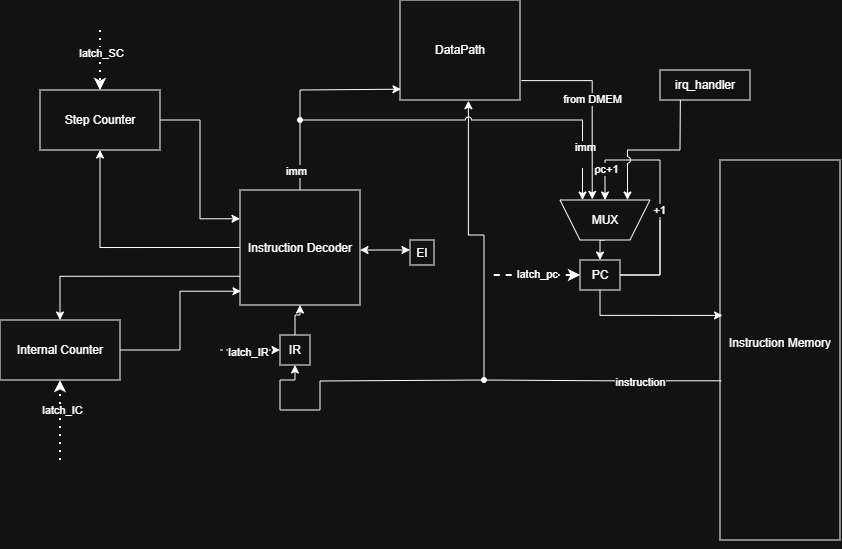

The diagram above was exported from draw.io. Its source (the exported page's mxGraphModel, read from the mxfile embedded in the PNG):
<mxGraphModel dx="1500" dy="372" grid="1" gridSize="10" guides="1" tooltips="1" connect="1" arrows="1" fold="1" page="1" pageScale="1" pageWidth="827" pageHeight="1169" math="0" shadow="0">
  <root>
    <mxCell id="0" />
    <mxCell id="1" parent="0" />
    <mxCell id="t3mQ-BDhnmMB-LsO2nnY-1" edge="1" parent="1" source="oA6T-JvHm4Dx0Ml96j-1-28" style="edgeStyle=orthogonalEdgeStyle;rounded=0;orthogonalLoop=1;jettySize=auto;html=1;exitDx=0;exitDy=0;exitPerimeter=0;entryX=0.5;entryY=1;entryDx=0;entryDy=0;" target="P5M4692aOFepzXmot95H-2">
      <mxGeometry relative="1" as="geometry">
        <Array as="points">
          <mxPoint x="260" y="411" />
          <mxPoint x="260" y="440" />
          <mxPoint x="220" y="440" />
          <mxPoint x="220" y="410" />
        </Array>
        <mxPoint x="680" y="410" as="sourcePoint" />
        <mxPoint x="220" y="450" as="targetPoint" />
      </mxGeometry>
    </mxCell>
    <mxCell id="oA6T-JvHm4Dx0Ml96j-1-17" edge="1" parent="1" source="oA6T-JvHm4Dx0Ml96j-1-28" style="edgeStyle=orthogonalEdgeStyle;rounded=0;orthogonalLoop=1;jettySize=auto;html=1;entryX=0.57;entryY=1.007;entryDx=0;entryDy=0;entryPerimeter=0;" target="i3eF1IMYxJA_f-MTy-5_-5">
      <mxGeometry relative="1" as="geometry">
        <mxPoint x="420" y="380" as="sourcePoint" />
        <mxPoint x="414" y="320.0000000000001" as="targetPoint" />
      </mxGeometry>
    </mxCell>
    <mxCell id="i3eF1IMYxJA_f-MTy-5_-1" parent="1" style="rounded=0;whiteSpace=wrap;html=1;" value="Instruction Memory&lt;div&gt;&lt;br&gt;&lt;/div&gt;" vertex="1">
      <mxGeometry height="380" width="120" x="660" y="190" as="geometry" />
    </mxCell>
    <mxCell id="i3eF1IMYxJA_f-MTy-5_-2" edge="1" parent="1" source="i3eF1IMYxJA_f-MTy-5_-1" style="edgeStyle=orthogonalEdgeStyle;rounded=0;orthogonalLoop=1;jettySize=auto;html=1;exitX=0.5;exitY=1;exitDx=0;exitDy=0;" target="i3eF1IMYxJA_f-MTy-5_-1">
      <mxGeometry relative="1" as="geometry" />
    </mxCell>
    <mxCell id="oA6T-JvHm4Dx0Ml96j-1-7" edge="1" parent="1" source="i3eF1IMYxJA_f-MTy-5_-3" style="edgeStyle=orthogonalEdgeStyle;rounded=0;orthogonalLoop=1;jettySize=auto;html=1;exitX=0;exitY=0.5;exitDx=0;exitDy=0;entryX=0.5;entryY=1;entryDx=0;entryDy=0;" target="oA6T-JvHm4Dx0Ml96j-1-3">
      <mxGeometry relative="1" as="geometry" />
    </mxCell>
    <mxCell id="oA6T-JvHm4Dx0Ml96j-1-8" edge="1" parent="1" source="i3eF1IMYxJA_f-MTy-5_-3" style="edgeStyle=orthogonalEdgeStyle;rounded=0;orthogonalLoop=1;jettySize=auto;html=1;exitX=0;exitY=0.75;exitDx=0;exitDy=0;entryX=0.5;entryY=0;entryDx=0;entryDy=0;" target="oA6T-JvHm4Dx0Ml96j-1-4">
      <mxGeometry relative="1" as="geometry" />
    </mxCell>
    <mxCell id="i3eF1IMYxJA_f-MTy-5_-3" parent="1" style="rounded=0;whiteSpace=wrap;html=1;" value="Instruction Decoder" vertex="1">
      <mxGeometry height="115" width="120" x="180" y="220" as="geometry" />
    </mxCell>
    <mxCell id="i3eF1IMYxJA_f-MTy-5_-6" edge="1" parent="1" source="i3eF1IMYxJA_f-MTy-5_-4" style="edgeStyle=orthogonalEdgeStyle;rounded=0;orthogonalLoop=1;jettySize=auto;html=1;exitX=1;exitY=0.5;exitDx=0;exitDy=0;endArrow=none;endFill=0;">
      <mxGeometry relative="1" as="geometry">
        <Array as="points">
          <mxPoint x="600" y="305" />
          <mxPoint x="600" y="250" />
        </Array>
        <mxPoint x="600" y="250" as="targetPoint" />
      </mxGeometry>
    </mxCell>
    <mxCell id="i3eF1IMYxJA_f-MTy-5_-4" parent="1" style="rounded=0;whiteSpace=wrap;html=1;" value="PC" vertex="1">
      <mxGeometry height="30" width="40" x="520" y="290" as="geometry" />
    </mxCell>
    <mxCell id="i3eF1IMYxJA_f-MTy-5_-5" parent="1" style="rounded=0;whiteSpace=wrap;html=1;" value="DataPath" vertex="1">
      <mxGeometry height="100" width="120" x="340" y="30" as="geometry" />
    </mxCell>
    <mxCell id="i3eF1IMYxJA_f-MTy-5_-7" edge="1" parent="1" source="i3eF1IMYxJA_f-MTy-5_-4" style="edgeStyle=orthogonalEdgeStyle;rounded=0;orthogonalLoop=1;jettySize=auto;html=1;exitX=1;exitY=0.5;exitDx=0;exitDy=0;endArrow=classic;endFill=1;jumpStyle=arc;" target="P5M4692aOFepzXmot95H-8">
      <mxGeometry relative="1" as="geometry">
        <Array as="points">
          <mxPoint x="600" y="305" />
          <mxPoint x="600" y="190" />
        </Array>
        <mxPoint x="560" y="190" as="targetPoint" />
      </mxGeometry>
    </mxCell>
    <mxCell id="i3eF1IMYxJA_f-MTy-5_-9" connectable="0" parent="i3eF1IMYxJA_f-MTy-5_-7" style="edgeLabel;html=1;align=center;verticalAlign=middle;resizable=0;points=[];" value="+1" vertex="1">
      <mxGeometry relative="1" x="-0.1556" y="1" as="geometry">
        <mxPoint as="offset" />
      </mxGeometry>
    </mxCell>
    <mxCell id="P5M4692aOFepzXmot95H-14" connectable="0" parent="i3eF1IMYxJA_f-MTy-5_-7" style="edgeLabel;html=1;align=center;verticalAlign=middle;resizable=0;points=[];" value="pc+1" vertex="1">
      <mxGeometry relative="1" x="0.7467" y="1" as="geometry">
        <mxPoint as="offset" />
      </mxGeometry>
    </mxCell>
    <mxCell id="i3eF1IMYxJA_f-MTy-5_-13" edge="1" parent="1" source="i3eF1IMYxJA_f-MTy-5_-4" style="endArrow=none;html=1;strokeWidth=2;rounded=0;dashed=1;startArrow=classic;startFill=1;exitX=0;exitY=0.5;exitDx=0;exitDy=0;" value="">
      <mxGeometry height="50" relative="1" width="50" as="geometry">
        <mxPoint x="500" y="300" as="sourcePoint" />
        <mxPoint x="430" y="305" as="targetPoint" />
      </mxGeometry>
    </mxCell>
    <mxCell id="i3eF1IMYxJA_f-MTy-5_-14" connectable="0" parent="i3eF1IMYxJA_f-MTy-5_-13" style="edgeLabel;html=1;align=center;verticalAlign=middle;resizable=0;points=[];" value="latch_pc" vertex="1">
      <mxGeometry relative="1" x="-0.0446" y="-1" as="geometry">
        <mxPoint as="offset" />
      </mxGeometry>
    </mxCell>
    <mxCell id="t3mQ-BDhnmMB-LsO2nnY-2" edge="1" parent="1" source="i3eF1IMYxJA_f-MTy-5_-4" style="edgeStyle=orthogonalEdgeStyle;rounded=0;orthogonalLoop=1;jettySize=auto;html=1;exitX=0.5;exitY=1;exitDx=0;exitDy=0;entryX=0.021;entryY=0.409;entryDx=0;entryDy=0;entryPerimeter=0;" target="i3eF1IMYxJA_f-MTy-5_-1">
      <mxGeometry relative="1" as="geometry" />
    </mxCell>
    <mxCell id="oA6T-JvHm4Dx0Ml96j-1-1" edge="1" parent="1" source="P5M4692aOFepzXmot95H-2" style="edgeStyle=orthogonalEdgeStyle;rounded=0;orthogonalLoop=1;jettySize=auto;html=1;" target="i3eF1IMYxJA_f-MTy-5_-3" value="">
      <mxGeometry relative="1" as="geometry" />
    </mxCell>
    <mxCell id="P5M4692aOFepzXmot95H-2" parent="1" style="rounded=0;whiteSpace=wrap;html=1;" value="IR" vertex="1">
      <mxGeometry height="30" width="30" x="220" y="365" as="geometry" />
    </mxCell>
    <mxCell id="P5M4692aOFepzXmot95H-6" edge="1" parent="1" source="P5M4692aOFepzXmot95H-9" style="endArrow=classic;html=1;rounded=0;exitDx=0;exitDy=0;entryX=0.008;entryY=0.892;entryDx=0;entryDy=0;entryPerimeter=0;" target="i3eF1IMYxJA_f-MTy-5_-5" value="">
      <mxGeometry height="50" relative="1" width="50" as="geometry">
        <Array as="points">
          <mxPoint x="240" y="120" />
        </Array>
        <mxPoint x="260" y="170" as="sourcePoint" />
        <mxPoint x="310" y="120" as="targetPoint" />
      </mxGeometry>
    </mxCell>
    <mxCell id="P5M4692aOFepzXmot95H-15" edge="1" parent="1" source="P5M4692aOFepzXmot95H-8" style="edgeStyle=orthogonalEdgeStyle;rounded=0;orthogonalLoop=1;jettySize=auto;html=1;exitX=0.5;exitY=0;exitDx=0;exitDy=0;entryX=0.5;entryY=0;entryDx=0;entryDy=0;" target="i3eF1IMYxJA_f-MTy-5_-4">
      <mxGeometry relative="1" as="geometry" />
    </mxCell>
    <mxCell id="P5M4692aOFepzXmot95H-8" parent="1" style="shape=trapezoid;perimeter=trapezoidPerimeter;whiteSpace=wrap;html=1;fixedSize=1;rotation=-180;" value="" vertex="1">
      <mxGeometry height="40" width="90" x="500" y="230" as="geometry" />
    </mxCell>
    <mxCell id="P5M4692aOFepzXmot95H-10" edge="1" parent="1" source="i3eF1IMYxJA_f-MTy-5_-3" style="endArrow=none;html=1;rounded=0;exitX=0.5;exitY=0;exitDx=0;exitDy=0;entryDx=0;entryDy=0;entryPerimeter=0;endFill=0;" target="P5M4692aOFepzXmot95H-9" value="">
      <mxGeometry height="50" relative="1" width="50" as="geometry">
        <Array as="points" />
        <mxPoint x="240" y="220" as="sourcePoint" />
        <mxPoint x="341" y="119" as="targetPoint" />
      </mxGeometry>
    </mxCell>
    <mxCell id="P5M4692aOFepzXmot95H-11" connectable="0" parent="P5M4692aOFepzXmot95H-10" style="edgeLabel;html=1;align=center;verticalAlign=middle;resizable=0;points=[];" value="imm" vertex="1">
      <mxGeometry relative="1" x="-0.4565" y="4" as="geometry">
        <mxPoint as="offset" />
      </mxGeometry>
    </mxCell>
    <mxCell id="P5M4692aOFepzXmot95H-12" edge="1" parent="1" source="P5M4692aOFepzXmot95H-9" style="edgeStyle=orthogonalEdgeStyle;rounded=0;orthogonalLoop=1;jettySize=auto;html=1;entryX=0.75;entryY=1;entryDx=0;entryDy=0;jumpStyle=arc;" target="P5M4692aOFepzXmot95H-8" value="">
      <mxGeometry relative="1" as="geometry" />
    </mxCell>
    <mxCell id="P5M4692aOFepzXmot95H-13" connectable="0" parent="P5M4692aOFepzXmot95H-12" style="edgeLabel;html=1;align=center;verticalAlign=middle;resizable=0;points=[];" value="imm&lt;div&gt;&lt;br&gt;&lt;/div&gt;" vertex="1">
      <mxGeometry relative="1" x="0.7471" y="2" as="geometry">
        <mxPoint as="offset" />
      </mxGeometry>
    </mxCell>
    <mxCell id="P5M4692aOFepzXmot95H-9" parent="1" style="shape=waypoint;sketch=0;fillStyle=solid;size=6;pointerEvents=1;points=[];fillColor=none;resizable=0;rotatable=0;perimeter=centerPerimeter;snapToPoint=1;" value="" vertex="1">
      <mxGeometry height="20" width="20" x="230" y="140" as="geometry" />
    </mxCell>
    <mxCell id="H6Emzxq70t5usxtK86hR-1" parent="1" style="text;html=1;whiteSpace=wrap;strokeColor=none;fillColor=none;align=center;verticalAlign=middle;rounded=0;" value="MUX" vertex="1">
      <mxGeometry height="30" width="60" x="515" y="235" as="geometry" />
    </mxCell>
    <mxCell id="oA6T-JvHm4Dx0Ml96j-1-5" edge="1" parent="1" source="oA6T-JvHm4Dx0Ml96j-1-3" style="edgeStyle=orthogonalEdgeStyle;rounded=0;orthogonalLoop=1;jettySize=auto;html=1;exitX=1;exitY=0.5;exitDx=0;exitDy=0;entryX=0;entryY=0.25;entryDx=0;entryDy=0;" target="i3eF1IMYxJA_f-MTy-5_-3">
      <mxGeometry relative="1" as="geometry" />
    </mxCell>
    <mxCell id="oA6T-JvHm4Dx0Ml96j-1-3" parent="1" style="rounded=0;whiteSpace=wrap;html=1;" value="Step Counter" vertex="1">
      <mxGeometry height="60" width="120" x="-20" y="120" as="geometry" />
    </mxCell>
    <mxCell id="oA6T-JvHm4Dx0Ml96j-1-4" parent="1" style="rounded=0;whiteSpace=wrap;html=1;" value="Internal Counter" vertex="1">
      <mxGeometry height="60" width="120" x="-60" y="350" as="geometry" />
    </mxCell>
    <mxCell id="oA6T-JvHm4Dx0Ml96j-1-6" edge="1" parent="1" source="oA6T-JvHm4Dx0Ml96j-1-4" style="edgeStyle=orthogonalEdgeStyle;rounded=0;orthogonalLoop=1;jettySize=auto;html=1;exitX=1;exitY=0.5;exitDx=0;exitDy=0;entryX=0.008;entryY=0.88;entryDx=0;entryDy=0;entryPerimeter=0;" target="i3eF1IMYxJA_f-MTy-5_-3">
      <mxGeometry relative="1" as="geometry" />
    </mxCell>
    <mxCell id="oA6T-JvHm4Dx0Ml96j-1-9" edge="1" parent="1" style="endArrow=classic;dashed=1;html=1;dashPattern=1 3;strokeWidth=2;rounded=0;endFill=1;entryX=0.5;entryY=0;entryDx=0;entryDy=0;" target="oA6T-JvHm4Dx0Ml96j-1-3" value="">
      <mxGeometry height="50" relative="1" width="50" as="geometry">
        <mxPoint x="40" y="60" as="sourcePoint" />
        <mxPoint x="100" y="70" as="targetPoint" />
      </mxGeometry>
    </mxCell>
    <mxCell id="oA6T-JvHm4Dx0Ml96j-1-10" connectable="0" parent="oA6T-JvHm4Dx0Ml96j-1-9" style="edgeLabel;html=1;align=center;verticalAlign=middle;resizable=0;points=[];" value="latch_SC" vertex="1">
      <mxGeometry relative="1" x="-0.2333" y="1" as="geometry">
        <mxPoint as="offset" />
      </mxGeometry>
    </mxCell>
    <mxCell id="oA6T-JvHm4Dx0Ml96j-1-12" edge="1" parent="1" style="endArrow=classic;dashed=1;html=1;dashPattern=1 3;strokeWidth=2;rounded=0;entryX=0.5;entryY=1;entryDx=0;entryDy=0;endFill=1;" target="oA6T-JvHm4Dx0Ml96j-1-4" value="">
      <mxGeometry height="50" relative="1" width="50" as="geometry">
        <mxPoint y="490" as="sourcePoint" />
        <mxPoint x="20" y="450" as="targetPoint" />
      </mxGeometry>
    </mxCell>
    <mxCell id="oA6T-JvHm4Dx0Ml96j-1-13" connectable="0" parent="oA6T-JvHm4Dx0Ml96j-1-12" style="edgeLabel;html=1;align=center;verticalAlign=middle;resizable=0;points=[];" value="latch_IC" vertex="1">
      <mxGeometry relative="1" x="0.25" y="-2" as="geometry">
        <mxPoint as="offset" />
      </mxGeometry>
    </mxCell>
    <mxCell id="oA6T-JvHm4Dx0Ml96j-1-15" edge="1" parent="1" style="endArrow=classic;dashed=1;html=1;rounded=0;entryX=0;entryY=0.5;entryDx=0;entryDy=0;endFill=1;" target="P5M4692aOFepzXmot95H-2" value="">
      <mxGeometry height="50" relative="1" width="50" as="geometry">
        <mxPoint x="160" y="380" as="sourcePoint" />
        <mxPoint x="200" y="370" as="targetPoint" />
      </mxGeometry>
    </mxCell>
    <mxCell id="oA6T-JvHm4Dx0Ml96j-1-16" connectable="0" parent="oA6T-JvHm4Dx0Ml96j-1-15" style="edgeLabel;html=1;align=center;verticalAlign=middle;resizable=0;points=[];" value="latch_IR" vertex="1">
      <mxGeometry relative="1" x="-0.0556" y="-2" as="geometry">
        <mxPoint as="offset" />
      </mxGeometry>
    </mxCell>
    <mxCell id="oA6T-JvHm4Dx0Ml96j-1-26" edge="1" parent="1" source="i3eF1IMYxJA_f-MTy-5_-1" style="edgeStyle=orthogonalEdgeStyle;rounded=0;orthogonalLoop=1;jettySize=auto;html=1;exitX=0.01;exitY=0.581;exitDx=0;exitDy=0;exitPerimeter=0;entryDx=0;entryDy=0;endArrow=none;endFill=0;" target="oA6T-JvHm4Dx0Ml96j-1-28" value="">
      <mxGeometry relative="1" as="geometry">
        <Array as="points" />
        <mxPoint x="661" y="411" as="sourcePoint" />
        <mxPoint x="235" y="395" as="targetPoint" />
      </mxGeometry>
    </mxCell>
    <mxCell id="oA6T-JvHm4Dx0Ml96j-1-27" connectable="0" parent="oA6T-JvHm4Dx0Ml96j-1-26" style="edgeLabel;html=1;align=center;verticalAlign=middle;resizable=0;points=[];" value="instruction" vertex="1">
      <mxGeometry relative="1" x="-0.3204" y="1" as="geometry">
        <mxPoint as="offset" />
      </mxGeometry>
    </mxCell>
    <mxCell id="oA6T-JvHm4Dx0Ml96j-1-28" parent="1" style="shape=waypoint;sketch=0;fillStyle=solid;size=6;pointerEvents=1;points=[];fillColor=none;resizable=0;rotatable=0;perimeter=centerPerimeter;snapToPoint=1;" value="" vertex="1">
      <mxGeometry height="20" width="20" x="414" y="400" as="geometry" />
    </mxCell>
    <mxCell id="oA6T-JvHm4Dx0Ml96j-1-30" edge="1" parent="1" style="endArrow=none;html=1;rounded=0;exitDx=0;exitDy=0;exitPerimeter=0;" value="">
      <mxGeometry height="50" relative="1" width="50" as="geometry">
        <mxPoint x="400" y="250" as="sourcePoint" />
        <mxPoint x="400" y="250" as="targetPoint" />
      </mxGeometry>
    </mxCell>
    <mxCell id="xSKvQrEu991dCLcpUG1B-1" parent="1" style="rounded=0;whiteSpace=wrap;html=1;" value="EI" vertex="1">
      <mxGeometry height="25" width="24" x="350" y="270" as="geometry" />
    </mxCell>
    <mxCell id="xSKvQrEu991dCLcpUG1B-2" edge="1" parent="1" source="i3eF1IMYxJA_f-MTy-5_-3" style="endArrow=classic;startArrow=classic;html=1;rounded=0;exitX=1;exitY=0.522;exitDx=0;exitDy=0;exitPerimeter=0;" value="">
      <mxGeometry height="50" relative="1" width="50" as="geometry">
        <mxPoint x="300" y="330" as="sourcePoint" />
        <mxPoint x="350" y="280" as="targetPoint" />
      </mxGeometry>
    </mxCell>
    <mxCell id="Y9Et8AwNAotbGIoAEkVz-1" parent="1" style="rounded=0;whiteSpace=wrap;html=1;" value="irq_handler" vertex="1">
      <mxGeometry height="30" width="90" x="600" y="100" as="geometry" />
    </mxCell>
    <mxCell id="Y9Et8AwNAotbGIoAEkVz-2" edge="1" parent="1" source="Y9Et8AwNAotbGIoAEkVz-1" style="endArrow=classic;html=1;rounded=0;edgeStyle=orthogonalEdgeStyle;exitX=0.226;exitY=0.998;exitDx=0;exitDy=0;exitPerimeter=0;entryX=0.25;entryY=1;entryDx=0;entryDy=0;jumpStyle=arc;" target="P5M4692aOFepzXmot95H-8" value="">
      <mxGeometry height="50" relative="1" width="50" as="geometry">
        <Array as="points">
          <mxPoint x="620" y="131" />
          <mxPoint x="620" y="131" />
          <mxPoint x="620" y="180" />
          <mxPoint x="567" y="180" />
        </Array>
        <mxPoint x="570" y="160" as="sourcePoint" />
        <mxPoint x="620" y="110" as="targetPoint" />
      </mxGeometry>
    </mxCell>
    <mxCell id="Y9Et8AwNAotbGIoAEkVz-3" edge="1" parent="1" source="i3eF1IMYxJA_f-MTy-5_-5" style="endArrow=classic;html=1;rounded=0;edgeStyle=orthogonalEdgeStyle;exitX=1.012;exitY=0.806;exitDx=0;exitDy=0;exitPerimeter=0;entryX=0.642;entryY=1.015;entryDx=0;entryDy=0;entryPerimeter=0;" target="P5M4692aOFepzXmot95H-8" value="">
      <mxGeometry height="50" relative="1" width="50" as="geometry">
        <mxPoint x="510" y="120" as="sourcePoint" />
        <mxPoint x="560" y="70" as="targetPoint" />
      </mxGeometry>
    </mxCell>
    <mxCell id="Y9Et8AwNAotbGIoAEkVz-4" connectable="0" parent="Y9Et8AwNAotbGIoAEkVz-3" style="edgeLabel;html=1;align=center;verticalAlign=middle;resizable=0;points=[];" value="from DMEM" vertex="1">
      <mxGeometry relative="1" x="-0.0677" as="geometry">
        <mxPoint as="offset" />
      </mxGeometry>
    </mxCell>
  </root>
</mxGraphModel>